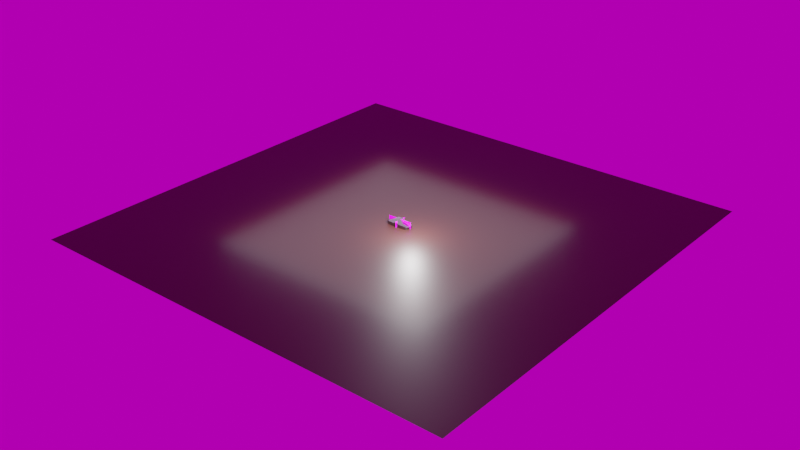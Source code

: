# Source: Paint_tester20.blend  (saved by Blender 4.2.9; exported with 4.5.12 LTS)
import bpy
from mathutils import Matrix  # noqa: F401  (used for matrix-valued properties, if any)

bpy.ops.wm.read_factory_settings(use_empty=True)
scene = bpy.context.scene
scene.name = 'Scene'

# ---- images (referenced by path relative to the original .blend; pixels are not part of the script)
import os
ASSET_DIR = os.environ.get("B2B_ASSET_DIR", "")  # directory of the original .blend (textures are referenced by path, not embedded)
HERE = os.path.dirname(os.path.abspath(__file__))  # packed textures are extracted next to this script under _unpacked/

def load_image(name, relpath, width, height, colorspace="sRGB"):
    """Load a texture the original file referenced (path relative to the .blend, or extracted next to this script)."""
    p = next((c for c in (os.path.join(HERE, relpath), os.path.join(ASSET_DIR, relpath)) if relpath and os.path.exists(c)), "")
    if p:
        img = bpy.data.images.load(p, check_existing=True)
        img.name = name
    else:  # same state as the original file: an image datablock whose file is absent (Cycles renders it pink)
        img = bpy.data.images.new(name, width, height)
        img.source = "FILE"
        img.filepath = "//" + (relpath or name)
    img.colorspace_settings.name = colorspace
    return img
img_porsche_911__1994__top_jpg = load_image('porsche_911_(1994) top.jpg', 'porsche_911_(1994) top.jpg', 1024, 1024, 'sRGB')
img_porsche_911__1994__side_jpg = load_image('porsche_911_(1994) side.jpg', 'porsche_911_(1994) side.jpg', 1024, 1024, 'sRGB')
img_porsche_911__1994__front_jpg = load_image('porsche_911_(1994) front.jpg', 'porsche_911_(1994) front.jpg', 1024, 1024, 'sRGB')
img_belfast_sunset_4k_exr = load_image('belfast_sunset_4k.exr', 'belfast_sunset_4k.exr', 1024, 1024, 'Linear Rec.709')

# ---- materials (node trees are filled in below, after node groups)
mat_material = bpy.data.materials.new('Material')
mat_material.use_transparent_shadow = False
mat_material_002 = bpy.data.materials.new('Material.002')
mat_material_004 = bpy.data.materials.new('Material.004')
mat_material_003 = bpy.data.materials.new('Material.003')
mat_material_001 = bpy.data.materials.new('Material.001')

# ---- material node trees
mat_material.use_nodes = True; mat_material.node_tree.nodes.clear()
_N = mat_material.node_tree.nodes; _L = mat_material.node_tree.links
n0 = _N.new('ShaderNodeOutputMaterial'); n0.name = 'Material Output'; n0.location = (300, 300)
n1 = _N.new('ShaderNodeBsdfPrincipled'); n1.name = 'Principled BSDF'; n1.location = (-13, 302)
n1.distribution = 'GGX'
n1.subsurface_method = 'RANDOM_WALK_SKIN'
n1.inputs[0].default_value = (0.2047, 0.2047, 0.2047, 1.0)
n1.inputs[1].default_value = 0.9964
n1.inputs[2].default_value = 0.01439
n1.inputs[3].default_value = 1.45
n1.inputs[8].default_value = 0.446
n1.inputs[27].default_value = (0.0, 0.0, 0.0, 1.0)
n1.inputs[28].default_value = 1.0
_L.new(n1.outputs[0], n0.inputs[0])
n0.is_active_output = True
mat_material_002.use_nodes = True; mat_material_002.node_tree.nodes.clear()
_N = mat_material_002.node_tree.nodes; _L = mat_material_002.node_tree.links
n0 = _N.new('ShaderNodeBsdfPrincipled'); n0.name = 'Principled BSDF'; n0.location = (10, 300)
n1 = _N.new('ShaderNodeOutputMaterial'); n1.name = 'Material Output'; n1.location = (300, 300)
n2 = _N.new('ShaderNodeTexImage'); n2.name = 'Image Texture'; n2.location = (-280, 278)
n2.image = img_porsche_911__1994__top_jpg
_L.new(n0.outputs[0], n1.inputs[0])
_L.new(n2.outputs[0], n0.inputs[0])
n1.is_active_output = True
mat_material_004.use_nodes = True; mat_material_004.node_tree.nodes.clear()
_N = mat_material_004.node_tree.nodes; _L = mat_material_004.node_tree.links
n0 = _N.new('ShaderNodeBsdfPrincipled'); n0.name = 'Principled BSDF'; n0.location = (10, 300)
n1 = _N.new('ShaderNodeOutputMaterial'); n1.name = 'Material Output'; n1.location = (300, 300)
n2 = _N.new('ShaderNodeTexImage'); n2.name = 'Image Texture'; n2.location = (-280, 278)
n2.image = img_porsche_911__1994__side_jpg
_L.new(n0.outputs[0], n1.inputs[0])
_L.new(n2.outputs[0], n0.inputs[0])
n1.is_active_output = True
mat_material_003.use_nodes = True; mat_material_003.node_tree.nodes.clear()
_N = mat_material_003.node_tree.nodes; _L = mat_material_003.node_tree.links
n0 = _N.new('ShaderNodeBsdfPrincipled'); n0.name = 'Principled BSDF'; n0.location = (10, 300)
n1 = _N.new('ShaderNodeOutputMaterial'); n1.name = 'Material Output'; n1.location = (300, 300)
n2 = _N.new('ShaderNodeTexImage'); n2.name = 'Image Texture'; n2.location = (-280, 278)
n2.image = img_porsche_911__1994__front_jpg
_L.new(n0.outputs[0], n1.inputs[0])
_L.new(n2.outputs[0], n0.inputs[0])
n1.is_active_output = True
mat_material_001.use_nodes = True; mat_material_001.node_tree.nodes.clear()
_N = mat_material_001.node_tree.nodes; _L = mat_material_001.node_tree.links
n0 = _N.new('ShaderNodeBsdfPrincipled'); n0.name = 'Principled BSDF'; n0.location = (10, 300)
n0.inputs[0].default_value = (0.03279, 0.006325, 0.00339, 1.0)
n1 = _N.new('ShaderNodeOutputMaterial'); n1.name = 'Material Output'; n1.location = (300, 300)
_L.new(n0.outputs[0], n1.inputs[0])
n1.is_active_output = True

# ---- world
world_world = bpy.data.worlds.new('World'); scene.world = world_world
world_world.use_nodes = True; world_world.node_tree.nodes.clear()
_N = world_world.node_tree.nodes; _L = world_world.node_tree.links
n0 = _N.new('ShaderNodeOutputWorld'); n0.name = 'World Output'; n0.location = (300, 300)
n1 = _N.new('ShaderNodeBackground'); n1.name = 'Background'; n1.location = (10, 300)
n1.inputs[1].default_value = 0.5
n2 = _N.new('ShaderNodeTexEnvironment'); n2.name = 'Environment Texture'; n2.location = (-280, 278)
n2.image = img_belfast_sunset_4k_exr
_L.new(n1.outputs[0], n0.inputs[0])
_L.new(n2.outputs[0], n1.inputs[0])
n0.is_active_output = True
world_world.color = (0.05088, 0.05088, 0.05088)
world_world.use_sun_shadow = False
world_world.sun_shadow_jitter_overblur = 0.0

# ---- lights
light_point = bpy.data.lights.new('Point', 'POINT')
light_point.transmission_factor = 0.0
light_point.energy = 9.6
light_point.shadow_filter_radius = 3.0
light_point.shadow_maximum_resolution = 0.006
light_point.use_absolute_resolution = True
light_sun = bpy.data.lights.new('Sun', 'AREA')
light_sun.transmission_factor = 0.0
light_sun.energy = 3.9
light_sun.shadow_filter_radius = 3.0
light_sun.shadow_maximum_resolution = 0.006
light_sun.use_absolute_resolution = True
light_sun.size = 1.055
light_sun.size_y = 0.125

# ---- meshes
me_plane = bpy.data.meshes.new('Plane')
me_plane.from_pydata([(-0.8999, 0.6217, -0.2629), (0.8287, 0.8298, -0.7272), (-1.035, 0.0, -0.2404), (1.055, 0.0, -0.7182), (-0.1453, 0.6245, -0.2018), (-0.1453, 0.0, -0.1496), (0.1754, 0.0, -0.1912), (0.09306, 0.6185, -0.2155), (-1.714, 0.7696, -0.5913), (-1.968, 0.0, -0.6165), (-2.528, 0.7173, -0.9127), (-2.682, 0.0, -0.963), (1.981, 0.8557, -0.9273), (2.618, 0.0, -1.103), (1.373, 0.8948, -0.8455), (1.472, 0.0, -0.7562), (-2.272, 0.0, -0.7961), (-0.6577, 0.6144, -0.2279), (-0.6577, 0.0, -0.189), (0.5456, 0.9443, -0.7439), (0.02161, 0.9337, -0.6838), (-0.6133, 0.8655, -0.6008), (1.042, 0.9256, -0.8013), (-1.229, 0.8, -0.5842), (1.004, 0.581, -0.7144), (-0.9858, 0.4173, -0.2429), (-0.1453, 0.4126, -0.1611), (0.1404, 0.4037, -0.1946), (-1.878, 0.5641, -0.5907), (2.606, 0.6349, -1.091), (1.406, 0.6514, -0.7341), (-0.6577, 0.4292, -0.2109), (2.212, 0.7918, -0.9181), (1.46, 0.8122, -0.8028), (2.806, 0.0, -1.273), (2.731, 0.6143, -1.273), (-1.095, 0.9387, -0.6824), (-2.715, 0.0, -0.9986), (-1.586, 0.9179, -0.6888), (-2.631, 0.828, -1.033), (-2.717, 0.5603, -0.9983), (-2.695, 0.8262, -1.39), (-1.162, 1.076, -1.199), (-0.5814, 1.009, -1.047), (0.643, 1.058, -1.105), (0.06322, 1.04, -1.104), (-2.851, 0.5249, -1.425), (-2.846, 0.0, -1.368), (-1.35, 0.9823, -0.7539), (0.6171, 1.039, -0.9286), (0.4349, 0.8516, -0.6601), (0.01586, 0.8563, -0.6064), (0.0568, 1.035, -0.9094), (-0.5821, 0.9673, -0.8268), (-2.82, 0.0, -1.225), (-2.665, 0.834, -1.21), (-2.822, 0.5752, -1.227), (-2.174, 0.762, -0.7342), (2.66, 0.0, -1.742), (-2.485, 0.8183, -1.742), (-2.264, 0.8785, -0.7956), (-2.248, 1.018, -1.311), (-1.889, 0.9679, -0.7765), (-2.752, 0.0, -1.089), (-2.754, 0.5734, -1.089), (-2.714, 0.7195, -1.205), (-2.71, 0.7797, -1.042), (-2.697, 0.7373, -1.001), (-0.6153, 0.8337, -0.5924), (2.292, 0.0, -0.9702), (2.503, 0.6302, -0.8962), (2.645, 0.6993, -1.236), (2.424, 0.7689, -1.013), (1.776, 0.9242, -1.02), (1.891, 0.975, -1.253), (1.022, 0.9626, -0.8854), (1.153, 1.015, -1.278), (1.166, 1.027, -1.06), (1.526, 0.9309, -0.9318), (-1.234, 1.091, -0.9294), (-2.143, 1.062, -0.9524), (-1.55, 0.9629, -0.7462), (-1.625, 1.064, -1.191), (-1.618, 1.079, -0.9272), (-1.692, 0.795, -0.6379), (-2.616, 0.797, -0.9678), (-2.224, 0.8488, -0.7668), (2.428, 0.8507, -1.225), (2.238, 0.9164, -1.223), (2.237, 0.8819, -0.9987), (-0.5755, 1.035, -1.282), (0.6566, 1.033, -1.337), (0.06964, 1.022, -1.334), (2.671, 0.4482, -1.093), (1.45, 0.5079, -0.7431), (2.78, 0.4582, -1.273), (2.454, 0.4784, -0.907), (-0.8725, 1.059, -1.238), (-0.9097, 1.066, -0.9919), (-2.553, 0.5641, -0.9218), (-2.249, 0.5641, -0.7846), (-2.682, 0.5641, -0.963), (-0.9785, 0.8915, -0.6382), (2.771, 0.0, -1.481), (2.733, 0.6187, -1.476), (2.62, 0.754, -1.478), (1.925, 0.9734, -1.475), (2.23, 0.9129, -1.458), (2.457, 0.8445, -1.459), (2.744, 0.4632, -1.481), (1.184, 1.012, -1.495), (-2.649, 0.0, -1.688), (-2.553, 0.0, -0.9218), (-2.635, 0.7578, -1.742), (-1.169, 1.067, -1.742), (-0.582, 1.002, -1.742), (0.6401, 1.022, -1.742), (0.04805, 1.027, -1.742), (-2.08, 1.013, -1.741), (1.2, 1.01, -1.742), (-1.646, 1.081, -1.742), (2.381, 0.8473, -1.742), (-0.8759, 1.025, -1.742), (2.592, 0.6177, -1.742), (2.544, 0.7661, -1.742), (1.846, 0.9815, -1.742), (2.318, 0.88, -1.742), (2.632, 0.4627, -1.742), (1.766, 0.8636, -0.9118), (1.923, 0.6407, -0.7907), (1.901, 0.7866, -0.845), (1.895, 0.0, -0.84), (1.915, 0.486, -0.8061), (2.351, 0.8838, -1.272), (2.349, 0.877, -1.465), (2.349, 0.8636, -1.742), (0.1077, 0.6064, -0.2143), (-2.622, 0.5767, -1.684), (-2.851, 0.5247, -1.365), (-2.777, 0.7535, -1.358), (-2.846, 0.0, -1.445), (-2.572, 0.7825, -1.742), (-2.623, 0.0, -1.742), (-2.611, 0.572, -1.742), (-2.586, 0.7207, -1.742), (-2.849, 0.0, -1.482), (-2.848, 0.5767, -1.48), (-2.632, 0.7296, -1.742), (-2.845, 0.6901, -1.591), (-2.807, 0.5843, -1.534), (-2.807, 0.5912, -1.55), (-2.682, 0.6587, -1.676), (-2.671, 0.6697, -1.683), (-2.679, 0.6656, -1.679), (-2.808, 0.58, -1.556), (-2.844, 0.686, -1.609), (-2.808, 0.5869, -1.565), (-2.849, 0.7002, -1.55), (-2.848, 0.6753, -1.438), (-2.661, 0.6545, -1.681), (-2.847, 0.6818, -1.447), (-2.608, 0.5796, -1.692), (-2.645, 0.0, -1.693), (-2.585, 0.7126, -1.742), (-2.646, 0.0, -0.9495), (-2.22, 0.8386, -0.7699), (-1.694, 0.8488, -0.6448), (-2.62, 0.7729, -0.9625), (-2.646, 0.5641, -0.9494), (0.9406, 0.0, -0.6669), (-1.236, 0.8524, -0.571), (0.8916, 0.5767, -0.6647), (0.3986, 0.8334, -0.5963), (-0.003006, 0.8371, -0.5528), (-0.6203, 0.8174, -0.5427), (0.7322, 0.8216, -0.6787), (1.411, 0.816, -0.8065), (2.61, 0.2178, -1.103), (2.793, 0.2263, -1.273), (2.296, 0.2019, -0.9649), (2.409, 0.5826, -1.047), (2.56, 0.6289, -0.9709), (2.578, 0.4682, -0.9858), (2.386, 0.5835, -1.044), (2.684, 0.6237, -1.143), (2.708, 0.4657, -1.148), (2.711, 0.5447, -1.143), (1.571, 0.2037, -0.7595), (1.904, 0.2053, -0.8424), (2.591, 0.3428, -1.088), (2.31, 0.347, -0.9457), (1.569, 0.3575, -0.7562), (1.915, 0.3547, -0.8248)], [], [(31, 26, 4, 17), (26, 27, 136, 7, 4), (174, 68, 23, 170), (85, 67, 40, 101), (35, 71, 72, 29, 184), (130, 128, 14, 176, 33), (86, 60, 39, 85), (25, 31, 17, 0), (21, 68, 51, 20), (50, 19, 20, 51), (171, 24, 1, 175), (2, 18, 31, 25), (100, 99, 112, 16), (132, 129, 30, 94), (185, 186, 184, 29, 180, 93), (28, 8, 57, 100), (25, 0, 8, 28), (5, 6, 27, 26), (18, 5, 26, 31), (130, 33, 30, 129), (109, 104, 35, 95), (53, 52, 45, 43), (106, 74, 88, 107), (83, 82, 61, 80), (54, 56, 138, 47), (65, 55, 41, 139), (49, 77, 76, 44), (49, 44, 45, 52), (14, 78, 75, 22), (21, 20, 52, 53), (19, 22, 75, 77, 49), (73, 78, 14, 128), (2, 25, 28, 9), (175, 172, 7, 136), (19, 50, 1, 22), (20, 19, 49, 52), (66, 65, 56, 64), (63, 64, 56, 54), (168, 167, 85, 101), (168, 101, 11, 164), (84, 38, 60, 86), (37, 40, 64, 63), (39, 55, 65, 66), (40, 67, 66, 64), (169, 3, 24, 171), (182, 183, 181, 70, 96), (104, 105, 71, 35), (32, 70, 181, 29, 72), (38, 81, 62, 60), (12, 32, 72, 89), (71, 87, 89, 72), (105, 108, 87, 71), (14, 22, 33, 176), (30, 33, 22, 1), (81, 83, 80, 62), (85, 39, 66, 67), (48, 79, 83, 81), (79, 42, 82, 83), (38, 36, 48, 81), (166, 84, 86, 165), (165, 86, 85, 167), (88, 89, 87, 133), (134, 133, 87, 108), (23, 36, 38, 84), (173, 51, 68, 174), (45, 44, 91, 92), (43, 45, 92, 90), (122, 97, 90, 115), (97, 98, 43, 90), (36, 98, 79, 48), (21, 53, 36, 102), (21, 102, 23, 68), (189, 93, 182, 96, 190), (103, 109, 95, 178, 34), (178, 95, 185, 93, 189, 177), (192, 132, 94, 191), (3, 15, 187, 191, 94, 24), (41, 55, 80, 61), (42, 79, 98, 97), (114, 42, 97, 122), (53, 43, 98, 36), (11, 101, 40, 37), (9, 28, 100, 16), (100, 57, 10, 99), (23, 102, 36), (58, 127, 109, 103), (135, 134, 108, 121), (124, 121, 108, 105), (123, 124, 105, 104), (127, 123, 104, 109), (44, 76, 110, 91), (74, 106, 110, 76), (77, 75, 78, 73), (61, 82, 120, 118), (41, 61, 118, 59), (139, 41, 59, 141), (91, 110, 119, 116), (92, 91, 116, 117), (90, 92, 117, 115), (82, 42, 114, 120), (55, 39, 60, 62, 80), (192, 190, 96, 132), (32, 130, 129, 70), (96, 70, 129, 132), (32, 12, 128, 130), (89, 73, 128, 12), (76, 77, 73, 74), (89, 88, 74, 73), (106, 107, 126, 125), (125, 119, 110, 106), (126, 107, 134, 135), (107, 88, 133, 134), (170, 23, 84, 166), (173, 172, 50, 51), (30, 1, 24, 94), (145, 146, 137, 111), (46, 140, 47, 138), (113, 148, 157, 141), (147, 155, 148, 113), (144, 152, 155, 147), (142, 162, 161, 143), (146, 154, 151, 137), (151, 153, 152, 159), (158, 138, 56, 65), (149, 46, 138, 158), (140, 46, 146, 145), (137, 151, 159, 161), (160, 158, 65, 139), (152, 153, 156, 155), (153, 151, 154, 156), (148, 150, 160, 157), (150, 149, 158, 160), (155, 156, 150, 148), (156, 154, 149, 150), (157, 160, 139, 141), (46, 149, 154, 146), (159, 152, 144, 163), (161, 162, 111, 137), (161, 159, 163, 143), (4, 7, 172, 173), (0, 170, 166, 8), (4, 173, 174, 17), (57, 165, 167, 10), (8, 166, 165, 57), (6, 169, 171, 27), (99, 168, 164, 112), (99, 10, 167, 168), (1, 50, 172, 175), (27, 171, 175, 136), (17, 174, 170, 0), (34, 178, 177, 13), (13, 177, 179, 69), (93, 180, 29, 181, 183, 182), (95, 35, 184, 186, 185), (131, 188, 187, 15), (69, 179, 190, 192, 188, 131), (188, 192, 191, 187), (177, 189, 190, 179)])
me_plane.polygons.foreach_set('use_smooth', [True] * 158)
_uv = me_plane.uv_layers.new(name='UVMap')
_uv.uv.foreach_set('vector', [0.25, 0.75, 0.5, 0.75, 0.5, 0.9389, 0.25, 1.0, 0.5, 0.75, 0.6034, 0.7012, 0.6034, 0.9256, 0.6034, 0.9389, 0.5, 0.9389, 0.1678, 1.0, 0.1559, 1.0, 0.0, 1.0, 0.0, 1.0, 0.0, 0.9776, 0.0, 0.9386, 0.0, 0.75, 0.0, 0.6619, 0.0, 0.75, 0.0, 0.8574, 0.0, 0.8574, 0.0, 0.75, 0.0, 0.75, 0.0, 0.8698, 0.03676, 0.9705, 0.07352, 0.9985, 0.03676, 0.9339, 0.0, 0.8693, 0.0, 1.0, 0.0, 1.0, 0.0, 1.0, 0.0, 1.0, 0.0, 0.7016, 0.25, 0.75, 0.25, 1.0, 0.0, 1.0, 0.1524, 1.0, 0.1579, 1.0, 0.3544, 1.019, 0.2837, 1.004, 0.5306, 1.0, 0.3887, 1.0, 0.2837, 1.004, 0.3544, 1.019, 0.9314, 0.701, 0.9749, 0.7009, 1.0, 1.0, 0.9536, 0.9913, 0.0, 0.5, 0.25, 0.5, 0.25, 0.75, 0.0, 0.7016, 0.0, 0.709, 0.0, 0.6474, 0.0, 0.6474, 0.0, 0.709, 0.0, 0.6229, 0.0, 0.7459, 0.0, 0.75, 0.0, 0.625, 0.0, 0.625, 0.0, 0.6875, 0.0, 0.75, 0.0, 0.75, 0.0, 0.6875, 0.0, 0.625, 0.0, 0.6661, 0.0, 0.9444, 0.0, 1.0, 0.0, 0.709, 0.0, 0.7016, 0.0, 1.0, 0.0, 0.9444, 0.0, 0.6661, 0.5, 0.5, 0.6034, 0.5, 0.6034, 0.7012, 0.5, 0.75, 0.25, 0.5, 0.5, 0.5, 0.5, 0.75, 0.25, 0.75, 0.0, 0.8698, 0.0, 0.8693, 0.0, 0.75, 0.0, 0.7459, 0.0, 0.625, 0.0, 0.75, 0.0, 0.75, 0.0, 0.625, 0.1151, 1.0, 0.1633, 1.0, 0.1307, 1.0, 0.08033, 1.0, 0.01703, 0.9978, 0.03402, 0.9989, 0.003651, 0.9929, 0.001954, 0.9862, 0.0, 1.0, 0.0, 1.0, 0.0, 1.0, 0.0, 1.0, 0.0, 0.5, 0.0, 0.7398, 0.0, 0.7203, 0.0, 0.5, 0.0, 0.9611, 0.0, 1.0, 0.0, 1.0, 0.0, 0.9582, 0.2915, 1.0, 0.3996, 1.0, 0.2064, 1.0, 0.1943, 1.0, 0.2915, 1.0, 0.1943, 1.0, 0.1307, 1.0, 0.1633, 1.0, 0.07352, 0.9985, 0.06316, 0.9988, 0.4667, 1.0, 0.5396, 0.9997, 0.1524, 1.0, 0.2013, 1.0, 0.1633, 1.0, 0.1151, 1.0, 0.3887, 1.0, 0.5396, 0.9997, 0.4667, 1.0, 0.3996, 1.0, 0.2915, 1.0, 0.02718, 0.9964, 0.06316, 0.9988, 0.07352, 0.9985, 0.03676, 0.9705, 0.0, 0.5, 0.0, 0.7016, 0.0, 0.6661, 0.0, 0.5, 0.9536, 0.9913, 0.5391, 0.9928, 0.6034, 0.9389, 0.6034, 0.9256, 0.3887, 1.0, 0.5306, 1.0, 1.0, 1.0, 0.5396, 0.9997, 0.2837, 1.004, 0.3887, 1.0, 0.2915, 1.0, 0.1633, 1.0, 0.0, 0.9627, 0.0, 0.9611, 0.0, 0.7398, 0.0, 0.75, 0.0, 0.5, 0.0, 0.75, 0.0, 0.7398, 0.0, 0.5, 0.0, 0.6602, 0.0, 0.9802, 0.0, 0.9776, 0.0, 0.6619, 0.0, 0.6602, 0.0, 0.6619, 0.0, 0.6619, 0.0, 0.6602, 0.0, 1.0, 0.0, 1.0, 0.0, 1.0, 0.0, 1.0, 0.0, 0.5, 0.0, 0.75, 0.0, 0.75, 0.0, 0.5, 0.0, 1.0, 0.0, 1.0, 0.0, 0.9611, 0.0, 0.9627, 0.0, 0.75, 0.0, 0.9386, 0.0, 0.9627, 0.0, 0.75, 0.8401, 0.499, 0.8714, 0.4988, 0.9749, 0.7009, 0.9314, 0.701, 0.0, 0.6229, 0.0, 0.6844, 0.0, 0.7459, 0.0, 0.7417, 0.0, 0.6209, 0.0, 0.75, 0.0, 0.8574, 0.0, 0.8574, 0.0, 0.75, 0.0, 0.8703, 0.0, 0.7417, 0.0, 0.7459, 0.0, 0.75, 0.0, 0.8574, 0.0, 1.0, 0.0, 1.0, 0.0, 1.0, 0.0, 1.0, 0.0129, 0.9523, 0.0, 0.8703, 0.0, 0.8574, 0.002592, 0.9637, 0.0, 0.8574, 0.0005061, 0.9781, 0.002592, 0.9637, 0.0, 0.8574, 0.0, 0.8574, 0.0, 0.9668, 0.0005061, 0.9781, 0.0, 0.8574, 0.07352, 0.9985, 0.5396, 0.9997, 0.0, 0.8693, 0.03676, 0.9339, 0.0, 0.75, 0.0, 0.8693, 0.5396, 0.9997, 1.0, 1.0, 0.0, 1.0, 0.0, 1.0, 0.0, 1.0, 0.0, 1.0, 0.0, 1.0, 0.0, 1.0, 0.0, 0.9627, 0.0, 0.9386, 0.0, 1.0, 0.0, 1.0, 0.0, 1.0, 0.0, 1.0, 0.0, 1.0, 0.0, 1.0, 0.0, 1.0, 0.0, 1.0, 0.0, 1.0, 0.02635, 1.0, 0.0, 1.0, 0.0, 1.0, 0.0, 0.9935, 0.0, 1.0, 0.0, 1.0, 0.0, 1.0, 0.0, 1.0, 0.0, 1.0, 0.0, 1.0, 0.0, 1.0, 0.003651, 0.9929, 0.002592, 0.9637, 0.0005061, 0.9781, 0.002024, 0.9883, 0.0009771, 0.9765, 0.002024, 0.9883, 0.0005061, 0.9781, 0.0, 0.9668, 0.0, 1.0, 0.02635, 1.0, 0.0, 1.0, 0.0, 1.0, 0.3714, 1.01, 0.3544, 1.019, 0.1579, 1.0, 0.1678, 1.0, 0.1307, 1.0, 0.1943, 1.0, 0.09717, 1.0, 0.06533, 1.0, 0.08033, 1.0, 0.1307, 1.0, 0.06533, 1.0, 0.04098, 1.0, 0.003496, 1.0, 0.02049, 1.0, 0.04098, 1.0, 0.006992, 1.0, 0.02049, 1.0, 0.04016, 1.0, 0.08033, 1.0, 0.04098, 1.0, 0.02635, 1.0, 0.04016, 1.0, 0.0, 1.0, 0.0, 1.0, 0.1524, 1.0, 0.1151, 1.0, 0.02635, 1.0, 0.05925, 1.0, 0.1524, 1.0, 0.05925, 1.0, 0.0, 1.0, 0.1559, 1.0, 0.0, 0.5938, 0.0, 0.625, 0.0, 0.6229, 0.0, 0.6209, 0.0, 0.5906, 0.0, 0.5, 0.0, 0.625, 0.0, 0.625, 0.0, 0.5625, 0.0, 0.5, 0.0, 0.5625, 0.0, 0.625, 0.0, 0.625, 0.0, 0.625, 0.0, 0.5938, 0.0, 0.5625, 0.0, 0.5922, 0.0, 0.6229, 0.0, 0.625, 0.0, 0.5938, 0.8714, 0.4988, 0.0, 0.5, 0.0, 0.5625, 0.0, 0.5938, 0.0, 0.625, 0.9749, 0.7009, 0.0, 1.0, 0.0, 1.0, 0.0, 1.0, 0.0, 1.0, 0.0, 1.0, 0.0, 1.0, 0.04016, 1.0, 0.02049, 1.0, 0.0, 1.0, 0.0, 1.0, 0.02049, 1.0, 0.003496, 1.0, 0.1151, 1.0, 0.08033, 1.0, 0.04016, 1.0, 0.02635, 1.0, 0.0, 0.5, 0.0, 0.6619, 0.0, 0.75, 0.0, 0.5, 0.0, 0.5, 0.0, 0.6661, 0.0, 0.709, 0.0, 0.5, 0.0, 0.709, 0.0, 1.0, 0.0, 1.0, 0.0, 0.6474, 0.0, 1.0, 0.05925, 1.0, 0.02635, 1.0, 0.0, 0.5, 0.0, 0.625, 0.0, 0.625, 0.0, 0.5, 0.0001667, 0.9646, 0.0009771, 0.9765, 0.0, 0.9668, 0.0, 0.9546, 0.0, 0.8574, 0.0, 0.9546, 0.0, 0.9668, 0.0, 0.8574, 0.0, 0.75, 0.0, 0.8574, 0.0, 0.8574, 0.0, 0.75, 0.0, 0.625, 0.0, 0.75, 0.0, 0.75, 0.0, 0.625, 0.1943, 1.0, 0.2064, 1.0, 0.1032, 1.0, 0.09717, 1.0, 0.03402, 0.9989, 0.01703, 0.9978, 0.1032, 1.0, 0.2064, 1.0, 0.3996, 1.0, 0.4667, 1.0, 0.06316, 0.9988, 0.02718, 0.9964, 0.0, 1.0, 0.0, 1.0, 0.0, 1.0, 0.0, 1.0, 0.0, 1.0, 0.0, 1.0, 0.0, 1.0, 0.0, 1.0, 0.0, 0.9582, 0.0, 1.0, 0.0, 1.0, 0.0, 0.9542, 0.09717, 1.0, 0.1032, 1.0, 0.01761, 1.0, 0.01658, 1.0, 0.06533, 1.0, 0.09717, 1.0, 0.01658, 1.0, 0.01115, 1.0, 0.04098, 1.0, 0.06533, 1.0, 0.01115, 1.0, 0.006992, 1.0, 0.0, 1.0, 0.0, 1.0, 0.0, 1.0, 0.0, 1.0, 0.0, 1.0, 0.0, 1.0, 0.0, 1.0, 0.0, 1.0, 0.0, 1.0, 0.0, 0.5922, 0.0, 0.5906, 0.0, 0.6209, 0.0, 0.6229, 0.0, 0.8703, 0.0, 0.8698, 0.0, 0.7459, 0.0, 0.7417, 0.0, 0.6209, 0.0, 0.7417, 0.0, 0.7459, 0.0, 0.6229, 0.0, 0.8703, 0.0129, 0.9523, 0.03676, 0.9705, 0.0, 0.8698, 0.005351, 0.9818, 0.02718, 0.9964, 0.03676, 0.9705, 0.0129, 0.9523, 0.2064, 1.0, 0.3996, 1.0, 0.02718, 0.9964, 0.03402, 0.9989, 0.002592, 0.9637, 0.003651, 0.9929, 0.03402, 0.9989, 0.02718, 0.9964, 0.01703, 0.9978, 0.001954, 0.9862, 0.0003335, 0.9747, 0.002906, 0.996, 0.002906, 0.996, 0.01761, 1.0, 0.1032, 1.0, 0.01703, 0.9978, 0.0003335, 0.9747, 0.001954, 0.9862, 0.0009771, 0.9765, 0.0001667, 0.9646, 0.001954, 0.9862, 0.003651, 0.9929, 0.002024, 0.9883, 0.0009771, 0.9765, 0.0, 1.0, 0.0, 1.0, 0.0, 1.0, 0.0, 0.9935, 0.3714, 1.01, 0.5391, 0.9928, 0.5306, 1.0, 0.3544, 1.019, 0.0, 0.75, 1.0, 1.0, 0.9749, 0.7009, 0.0, 0.625, 0.0, 0.4746, 0.0, 0.7165, 0.0, 0.7165, 0.0, 0.4746, 0.0, 0.7165, 0.0, 0.4746, 0.0, 0.5, 0.0, 0.7203, 0.0, 0.9291, 0.0, 0.887, 0.0, 0.9063, 0.0, 0.9542, 0.0, 0.9019, 0.0, 0.8831, 0.0, 0.887, 0.0, 0.9291, 0.0, 0.7736, 0.0, 0.864, 0.0, 0.8831, 0.0, 0.9019, 0.0, 0.7156, 0.0, 0.4918, 0.0, 0.7197, 0.0, 0.75, 0.0, 0.7165, 0.0, 0.8749, 0.0, 0.8649, 0.0, 0.7165, 0.0, 0.8649, 0.0, 0.8701, 0.0, 0.864, 0.0, 0.8583, 0.0, 0.8999, 0.0, 0.7203, 0.0, 0.7398, 0.0, 0.9611, 0.0, 0.8776, 0.0, 0.7165, 0.0, 0.7203, 0.0, 0.8999, 0.0, 0.4746, 0.0, 0.7165, 0.0, 0.7165, 0.0, 0.4746, 0.0, 0.7165, 0.0, 0.8649, 0.0, 0.8583, 0.0, 0.7197, 0.0, 0.905, 0.0, 0.8999, 0.0, 0.9611, 0.0, 0.9582, 0.0, 0.864, 0.0, 0.8701, 0.0, 0.8819, 0.0, 0.8831, 0.0, 0.8701, 0.0, 0.8649, 0.0, 0.8749, 0.0, 0.8819, 0.0, 0.887, 0.0, 0.8845, 0.0, 0.9046, 0.0, 0.9063, 0.0, 0.8845, 0.0, 0.8776, 0.0, 0.8999, 0.0, 0.9046, 0.0, 0.8831, 0.0, 0.8819, 0.0, 0.8845, 0.0, 0.887, 0.0, 0.8819, 0.0, 0.8749, 0.0, 0.8776, 0.0, 0.8845, 0.0, 0.9063, 0.0, 0.905, 0.0, 0.9582, 0.0, 0.9542, 0.0, 0.7165, 0.0, 0.8776, 0.0, 0.8749, 0.0, 0.7165, 0.0, 0.8583, 0.0, 0.864, 0.0, 0.7736, 0.0, 0.7716, 0.0, 0.7197, 0.0, 0.4918, 0.0, 0.4746, 0.0, 0.7165, 0.0, 0.7197, 0.0, 0.8583, 0.0, 0.7716, 0.0, 0.75, 0.5, 0.9389, 0.6034, 0.9389, 0.5391, 0.9928, 0.3714, 1.01, 0.0, 1.0, 0.0, 1.0, 0.0, 0.9935, 0.0, 0.9444, 0.5, 0.9389, 0.3714, 1.01, 0.1678, 1.0, 0.25, 1.0, 0.0, 1.0, 0.0, 1.0, 0.0, 1.0, 0.0, 1.0, 0.0, 0.9444, 0.0, 0.9935, 0.0, 1.0, 0.0, 1.0, 0.6034, 0.5, 0.8401, 0.499, 0.9314, 0.701, 0.6034, 0.7012, 0.0, 0.6474, 0.0, 0.6602, 0.0, 0.6602, 0.0, 0.6474, 0.0, 0.6474, 0.0, 1.0, 0.0, 0.9802, 0.0, 0.6602, 1.0, 1.0, 0.5306, 1.0, 0.5391, 0.9928, 0.9536, 0.9913, 0.6034, 0.7012, 0.9314, 0.701, 0.9536, 0.9913, 0.6034, 0.9256, 0.25, 1.0, 0.1678, 1.0, 0.0, 1.0, 0.0, 1.0, 0.0, 0.5, 0.0, 0.5625, 0.0, 0.5625, 0.0, 0.5, 0.0, 0.5, 0.0, 0.5625, 0.0, 0.5604, 0.0, 0.5, 0.0, 0.625, 0.0, 0.6875, 0.0, 0.75, 0.0, 0.7459, 0.0, 0.6844, 0.0, 0.6229, 0.0, 0.625, 0.0, 0.75, 0.0, 0.75, 0.0, 0.6875, 0.0, 0.625, 0.0, 0.5, 0.0, 0.5615, 0.0, 0.5625, 0.0, 0.5, 0.0, 0.5, 0.0, 0.5604, 0.0, 0.5906, 0.0, 0.5922, 0.0, 0.5615, 0.0, 0.5, 0.0, 0.5615, 0.0, 0.5922, 0.0, 0.5938, 0.0, 0.5625, 0.0, 0.5625, 0.0, 0.5938, 0.0, 0.5906, 0.0, 0.5604])
me_plane.materials.append(mat_material)
me_plane.use_mirror_y = True
me_plane.update()
me_plane_001 = bpy.data.meshes.new('Plane.001')
me_plane_001.from_pydata([(-1.0, -1.0, 0.0), (1.0, -1.0, 0.0), (-1.0, 1.0, 0.0), (1.0, 1.0, 0.0)], [], [(0, 1, 3, 2)])
_uv = me_plane_001.uv_layers.new(name='UVMap')
_uv.uv.foreach_set('vector', [0.0, 0.0, 1.0, 0.0, 1.0, 1.0, 0.0, 1.0])
me_plane_001.materials.append(mat_material_002)
me_plane_001.update()
me_plane_002 = bpy.data.meshes.new('Plane.002')
me_plane_002.from_pydata([(-1.0, -1.0, 0.0), (1.0, -1.0, 0.0), (-1.0, 1.0, 0.0), (1.0, 1.0, 0.0)], [], [(0, 1, 3, 2)])
_uv = me_plane_002.uv_layers.new(name='UVMap')
_uv.uv.foreach_set('vector', [0.0, 0.0, 1.0, 0.0, 1.0, 1.0, 0.0, 1.0])
me_plane_002.materials.append(mat_material_004)
me_plane_002.update()
me_plane_003 = bpy.data.meshes.new('Plane.003')
me_plane_003.from_pydata([(-1.0, -1.0, 0.0), (1.0, -1.0, 0.0), (-1.0, 1.0, 0.0), (1.0, 1.0, 0.0)], [], [(0, 1, 3, 2)])
_uv = me_plane_003.uv_layers.new(name='UVMap')
_uv.uv.foreach_set('vector', [0.0, 0.0, 1.0, 0.0, 1.0, 1.0, 0.0, 1.0])
me_plane_003.materials.append(mat_material_003)
me_plane_003.update()
me_plane_004 = bpy.data.meshes.new('Plane.004')
me_plane_004.from_pydata([(-1.0, -1.0, 0.0), (1.0, -1.0, 0.0), (-1.0, 1.0, 0.0), (1.0, 1.0, 0.0)], [], [(0, 1, 3, 2)])
_uv = me_plane_004.uv_layers.new(name='UVMap')
_uv.uv.foreach_set('vector', [0.0, 0.0, 1.0, 0.0, 1.0, 1.0, 0.0, 1.0])
me_plane_004.materials.append(mat_material_001)
me_plane_004.update()

# ---- objects
ob_paint_tester = bpy.data.objects.new('Paint_tester', me_plane)
ob_plane = bpy.data.objects.new('Plane', me_plane_001)
ob_plane_001 = bpy.data.objects.new('Plane.001', me_plane_002)
ob_plane_002 = bpy.data.objects.new('Plane.002', me_plane_003)
ob_plane_003 = bpy.data.objects.new('Plane.003', me_plane_004)
ob_point = bpy.data.objects.new('Point', light_point)
ob_sun = bpy.data.objects.new('Sun', light_sun)

# ---- transforms, parenting, visibility, modifiers, constraints
ob_paint_tester.location = (0.0, 0.0, 0.0337)
ob_paint_tester.scale = (0.01935, 0.02282, 0.01935)
ob_paint_tester.display_type = 'SOLID'
ob_paint_tester.use_mesh_mirror_y = True
_m = ob_paint_tester.modifiers.new('Mirror', 'MIRROR')
_m.use_axis = (False, True, False)
_m.use_bisect_axis = (False, True, False)
_m.use_clip = True
_m = ob_paint_tester.modifiers.new('Subdivision', 'SUBSURF')
_m.levels = 4
_m.render_levels = 4
_m.show_only_control_edges = False
_m = ob_paint_tester.modifiers.new('Solidify', 'SOLIDIFY')
_m.thickness = 0.04
ob_plane.location = (0.001255, -0.000269, -0.007673)
ob_plane.scale = (0.06067, -0.02719, 0.04624)
ob_plane_001.location = (0.0, 0.0, 0.0)
ob_plane_001.rotation_euler = (-1.571, -2.22e-16, -6.283)
ob_plane_001.scale = (0.05734, -0.02934, 0.05734)
ob_plane_002.location = (0.0, 0.0, 0.0)
ob_plane_002.rotation_euler = (-1.571, -3.142, -1.571)
ob_plane_002.scale = (0.02837, 0.02608, 0.02837)
ob_plane_003.location = (0.0, 0.0, 0.0)
ob_point.location = (0.106, -0.05745, 0.1515)
ob_sun.location = (0.0, 0.0, 0.07211)

# ---- collection membership
scene.collection.objects.link(ob_paint_tester)
scene.collection.objects.link(ob_plane)
scene.collection.objects.link(ob_plane_001)
scene.collection.objects.link(ob_plane_002)
scene.collection.objects.link(ob_plane_003)
scene.collection.objects.link(ob_point)
scene.collection.objects.link(ob_sun)

# ---- scene / render settings (as saved in the file)
scene.frame_start = 1; scene.frame_end = 250; scene.frame_set(1)
scene.render.engine = 'CYCLES'
scene.cycles.samples = 512
scene.cycles.sampling_pattern = 'TABULATED_SOBOL'
scene.eevee.ray_tracing_options.trace_max_roughness = 0.0
scene.view_settings.view_transform = 'Filmic'
bpy.context.view_layer.update()

# ---- added for rendering (the .blend has no active camera): camera
cam_auto = bpy.data.cameras.new('AutoCamera')
cam_auto.lens = 50.0
cam_auto.sensor_width = 36.0
cam_auto.clip_end = 1000.0
ob_auto_camera = bpy.data.objects.new('AutoCamera', cam_auto)
scene.collection.objects.link(ob_auto_camera)
ob_auto_camera.location = (2.61752, -3.14102, 2.09458)
ob_auto_camera.rotation_euler = (1.09748, -7.21219e-08, 0.694738)
scene.camera = ob_auto_camera
bpy.context.view_layer.update()
